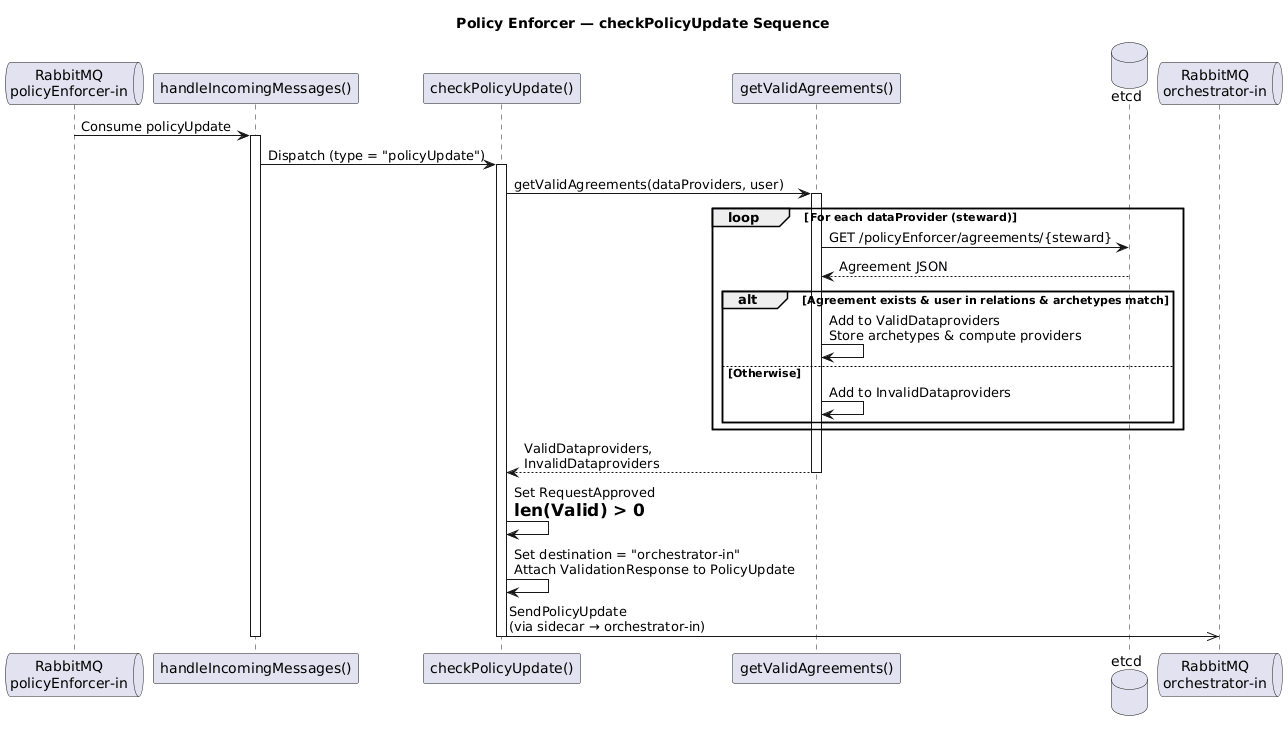

The diagram above was rendered by PlantUML. Its source (embedded in the PNG):
@startuml Sequence - Policy Enforcer

title Policy Enforcer — checkPolicyUpdate Sequence

queue "RabbitMQ\npolicyEnforcer-in" as MQ_PE
participant "handleIncomingMessages()" as Router
participant "checkPolicyUpdate()" as Check
participant "getValidAgreements()" as Validate
database "etcd" as etcd
queue "RabbitMQ\norchestrator-in" as MQ_Orch

MQ_PE -> Router : Consume policyUpdate
activate Router

Router -> Check : Dispatch (type = "policyUpdate")
activate Check

Check -> Validate : getValidAgreements(dataProviders, user)
activate Validate

loop For each dataProvider (steward)
    Validate -> etcd : GET /policyEnforcer/agreements/{steward}
    etcd --> Validate : Agreement JSON

    alt Agreement exists & user in relations & archetypes match
        Validate -> Validate : Add to ValidDataproviders\nStore archetypes & compute providers
    else Otherwise
        Validate -> Validate : Add to InvalidDataproviders
    end
end

Validate --> Check : ValidDataproviders,\nInvalidDataproviders
deactivate Validate

Check -> Check : Set RequestApproved\n= len(Valid) > 0

Check -> Check : Set destination = "orchestrator-in"\nAttach ValidationResponse to PolicyUpdate

Check ->> MQ_Orch : SendPolicyUpdate\n(via sidecar → orchestrator-in)
deactivate Check
deactivate Router

@enduml